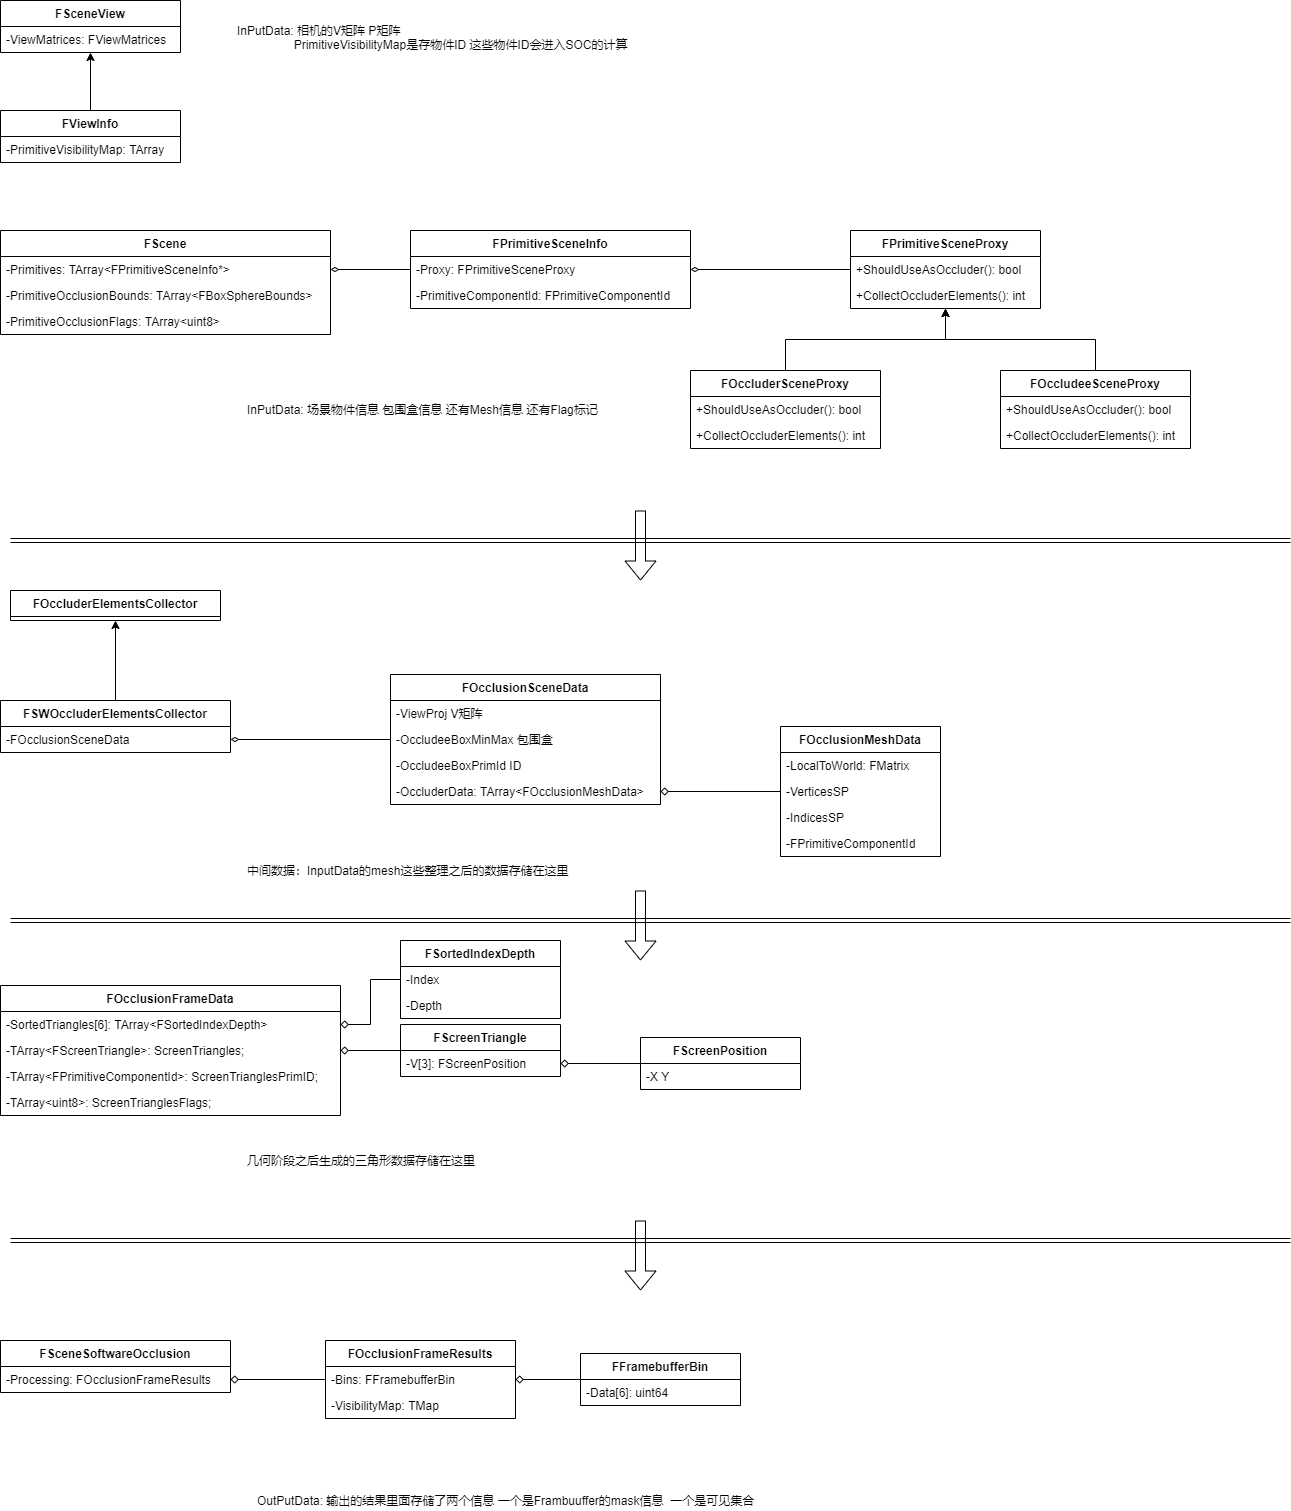

The diagram above was exported from draw.io. Its source (the exported page's mxGraphModel, read from the mxfile embedded in the PNG):
<mxGraphModel dx="1064" dy="627" grid="1" gridSize="10" guides="1" tooltips="1" connect="1" arrows="1" fold="1" page="1" pageScale="1" pageWidth="827" pageHeight="1169" math="0" shadow="0">
  <root>
    <mxCell id="0" />
    <mxCell id="1" parent="0" />
    <mxCell id="42" style="edgeStyle=orthogonalEdgeStyle;rounded=0;orthogonalLoop=1;jettySize=auto;html=1;entryX=1;entryY=0.5;entryDx=0;entryDy=0;endArrow=diamondThin;endFill=0;" parent="1" source="14" target="34" edge="1">
      <mxGeometry relative="1" as="geometry" />
    </mxCell>
    <mxCell id="14" value="FPrimitiveSceneInfo" style="swimlane;fontStyle=1;childLayout=stackLayout;horizontal=1;startSize=26;horizontalStack=0;resizeParent=1;resizeParentMax=0;resizeLast=0;collapsible=1;marginBottom=0;" parent="1" vertex="1">
      <mxGeometry x="-350" y="350" width="280" height="78" as="geometry" />
    </mxCell>
    <mxCell id="15" value="-Proxy: FPrimitiveSceneProxy" style="text;align=left;verticalAlign=top;spacingLeft=4;spacingRight=4;overflow=hidden;rotatable=0;points=[[0,0.5],[1,0.5]];portConstraint=eastwest;" parent="14" vertex="1">
      <mxGeometry y="26" width="280" height="26" as="geometry" />
    </mxCell>
    <mxCell id="16" value="-PrimitiveComponentId: FPrimitiveComponentId" style="text;align=left;verticalAlign=top;spacingLeft=4;spacingRight=4;overflow=hidden;rotatable=0;points=[[0,0.5],[1,0.5]];portConstraint=eastwest;" parent="14" vertex="1">
      <mxGeometry y="52" width="280" height="26" as="geometry" />
    </mxCell>
    <mxCell id="43" style="edgeStyle=orthogonalEdgeStyle;rounded=0;orthogonalLoop=1;jettySize=auto;html=1;entryX=1;entryY=0.5;entryDx=0;entryDy=0;endArrow=diamondThin;endFill=0;" parent="1" source="17" target="15" edge="1">
      <mxGeometry relative="1" as="geometry" />
    </mxCell>
    <mxCell id="17" value="FPrimitiveSceneProxy" style="swimlane;fontStyle=1;childLayout=stackLayout;horizontal=1;startSize=26;horizontalStack=0;resizeParent=1;resizeParentMax=0;resizeLast=0;collapsible=1;marginBottom=0;" parent="1" vertex="1">
      <mxGeometry x="90" y="350" width="190" height="78" as="geometry" />
    </mxCell>
    <mxCell id="18" value="+ShouldUseAsOccluder(): bool" style="text;align=left;verticalAlign=top;spacingLeft=4;spacingRight=4;overflow=hidden;rotatable=0;points=[[0,0.5],[1,0.5]];portConstraint=eastwest;" parent="17" vertex="1">
      <mxGeometry y="26" width="190" height="26" as="geometry" />
    </mxCell>
    <mxCell id="19" value="+CollectOccluderElements(): int" style="text;align=left;verticalAlign=top;spacingLeft=4;spacingRight=4;overflow=hidden;rotatable=0;points=[[0,0.5],[1,0.5]];portConstraint=eastwest;" parent="17" vertex="1">
      <mxGeometry y="52" width="190" height="26" as="geometry" />
    </mxCell>
    <mxCell id="41" style="edgeStyle=orthogonalEdgeStyle;rounded=0;orthogonalLoop=1;jettySize=auto;html=1;" parent="1" source="20" target="17" edge="1">
      <mxGeometry relative="1" as="geometry" />
    </mxCell>
    <mxCell id="20" value="FOccluderSceneProxy" style="swimlane;fontStyle=1;childLayout=stackLayout;horizontal=1;startSize=26;horizontalStack=0;resizeParent=1;resizeParentMax=0;resizeLast=0;collapsible=1;marginBottom=0;" parent="1" vertex="1">
      <mxGeometry x="-70" y="490" width="190" height="78" as="geometry" />
    </mxCell>
    <mxCell id="21" value="+ShouldUseAsOccluder(): bool" style="text;align=left;verticalAlign=top;spacingLeft=4;spacingRight=4;overflow=hidden;rotatable=0;points=[[0,0.5],[1,0.5]];portConstraint=eastwest;" parent="20" vertex="1">
      <mxGeometry y="26" width="190" height="26" as="geometry" />
    </mxCell>
    <mxCell id="22" value="+CollectOccluderElements(): int" style="text;align=left;verticalAlign=top;spacingLeft=4;spacingRight=4;overflow=hidden;rotatable=0;points=[[0,0.5],[1,0.5]];portConstraint=eastwest;" parent="20" vertex="1">
      <mxGeometry y="52" width="190" height="26" as="geometry" />
    </mxCell>
    <mxCell id="40" style="edgeStyle=orthogonalEdgeStyle;rounded=0;orthogonalLoop=1;jettySize=auto;html=1;" parent="1" source="23" target="17" edge="1">
      <mxGeometry relative="1" as="geometry" />
    </mxCell>
    <mxCell id="23" value="FOccludeeSceneProxy" style="swimlane;fontStyle=1;childLayout=stackLayout;horizontal=1;startSize=26;horizontalStack=0;resizeParent=1;resizeParentMax=0;resizeLast=0;collapsible=1;marginBottom=0;" parent="1" vertex="1">
      <mxGeometry x="240" y="490" width="190" height="78" as="geometry" />
    </mxCell>
    <mxCell id="24" value="+ShouldUseAsOccluder(): bool" style="text;align=left;verticalAlign=top;spacingLeft=4;spacingRight=4;overflow=hidden;rotatable=0;points=[[0,0.5],[1,0.5]];portConstraint=eastwest;" parent="23" vertex="1">
      <mxGeometry y="26" width="190" height="26" as="geometry" />
    </mxCell>
    <mxCell id="25" value="+CollectOccluderElements(): int" style="text;align=left;verticalAlign=top;spacingLeft=4;spacingRight=4;overflow=hidden;rotatable=0;points=[[0,0.5],[1,0.5]];portConstraint=eastwest;" parent="23" vertex="1">
      <mxGeometry y="52" width="190" height="26" as="geometry" />
    </mxCell>
    <mxCell id="81" style="edgeStyle=orthogonalEdgeStyle;rounded=0;orthogonalLoop=1;jettySize=auto;html=1;entryX=1;entryY=0.5;entryDx=0;entryDy=0;endArrow=diamond;endFill=0;" parent="1" source="26" target="73" edge="1">
      <mxGeometry relative="1" as="geometry" />
    </mxCell>
    <mxCell id="26" value="FOcclusionFrameResults" style="swimlane;fontStyle=1;childLayout=stackLayout;horizontal=1;startSize=26;horizontalStack=0;resizeParent=1;resizeParentMax=0;resizeLast=0;collapsible=1;marginBottom=0;" parent="1" vertex="1">
      <mxGeometry x="-435" y="1460" width="190" height="78" as="geometry" />
    </mxCell>
    <mxCell id="27" value="-Bins: FFramebufferBin" style="text;align=left;verticalAlign=top;spacingLeft=4;spacingRight=4;overflow=hidden;rotatable=0;points=[[0,0.5],[1,0.5]];portConstraint=eastwest;" parent="26" vertex="1">
      <mxGeometry y="26" width="190" height="26" as="geometry" />
    </mxCell>
    <mxCell id="28" value="-VisibilityMap: TMap" style="text;align=left;verticalAlign=top;spacingLeft=4;spacingRight=4;overflow=hidden;rotatable=0;points=[[0,0.5],[1,0.5]];portConstraint=eastwest;" parent="26" vertex="1">
      <mxGeometry y="52" width="190" height="26" as="geometry" />
    </mxCell>
    <mxCell id="29" value="FSceneView" style="swimlane;fontStyle=1;childLayout=stackLayout;horizontal=1;startSize=26;horizontalStack=0;resizeParent=1;resizeParentMax=0;resizeLast=0;collapsible=1;marginBottom=0;" parent="1" vertex="1">
      <mxGeometry x="-760" y="120" width="180" height="52" as="geometry" />
    </mxCell>
    <mxCell id="30" value="-ViewMatrices: FViewMatrices" style="text;align=left;verticalAlign=top;spacingLeft=4;spacingRight=4;overflow=hidden;rotatable=0;points=[[0,0.5],[1,0.5]];portConstraint=eastwest;" parent="29" vertex="1">
      <mxGeometry y="26" width="180" height="26" as="geometry" />
    </mxCell>
    <mxCell id="39" style="edgeStyle=orthogonalEdgeStyle;rounded=0;orthogonalLoop=1;jettySize=auto;html=1;" parent="1" source="31" target="29" edge="1">
      <mxGeometry relative="1" as="geometry" />
    </mxCell>
    <mxCell id="31" value="FViewInfo" style="swimlane;fontStyle=1;childLayout=stackLayout;horizontal=1;startSize=26;horizontalStack=0;resizeParent=1;resizeParentMax=0;resizeLast=0;collapsible=1;marginBottom=0;" parent="1" vertex="1">
      <mxGeometry x="-760" y="230" width="180" height="52" as="geometry" />
    </mxCell>
    <mxCell id="32" value="-PrimitiveVisibilityMap: TArray" style="text;align=left;verticalAlign=top;spacingLeft=4;spacingRight=4;overflow=hidden;rotatable=0;points=[[0,0.5],[1,0.5]];portConstraint=eastwest;" parent="31" vertex="1">
      <mxGeometry y="26" width="180" height="26" as="geometry" />
    </mxCell>
    <mxCell id="33" value="FScene" style="swimlane;fontStyle=1;childLayout=stackLayout;horizontal=1;startSize=26;horizontalStack=0;resizeParent=1;resizeParentMax=0;resizeLast=0;collapsible=1;marginBottom=0;" parent="1" vertex="1">
      <mxGeometry x="-760" y="350" width="330" height="104" as="geometry" />
    </mxCell>
    <mxCell id="34" value="-Primitives: TArray&lt;FPrimitiveSceneInfo*&gt;" style="text;align=left;verticalAlign=top;spacingLeft=4;spacingRight=4;overflow=hidden;rotatable=0;points=[[0,0.5],[1,0.5]];portConstraint=eastwest;" parent="33" vertex="1">
      <mxGeometry y="26" width="330" height="26" as="geometry" />
    </mxCell>
    <mxCell id="35" value="-PrimitiveOcclusionBounds: TArray&lt;FBoxSphereBounds&gt;" style="text;align=left;verticalAlign=top;spacingLeft=4;spacingRight=4;overflow=hidden;rotatable=0;points=[[0,0.5],[1,0.5]];portConstraint=eastwest;" parent="33" vertex="1">
      <mxGeometry y="52" width="330" height="26" as="geometry" />
    </mxCell>
    <mxCell id="36" value="-PrimitiveOcclusionFlags: TArray&lt;uint8&gt;" style="text;align=left;verticalAlign=top;spacingLeft=4;spacingRight=4;overflow=hidden;rotatable=0;points=[[0,0.5],[1,0.5]];portConstraint=eastwest;" parent="33" vertex="1">
      <mxGeometry y="78" width="330" height="26" as="geometry" />
    </mxCell>
    <mxCell id="44" value="InPutData: 相机的V矩阵 P矩阵&lt;br&gt;&lt;span style=&quot;white-space: pre&quot;&gt;&#09;&lt;/span&gt;&amp;nbsp; &amp;nbsp; &amp;nbsp; &amp;nbsp; &amp;nbsp;PrimitiveVisibilityMap是存物件ID 这些物件ID会进入SOC的计算&lt;span style=&quot;white-space: pre&quot;&gt;&#09;&lt;/span&gt;&lt;span style=&quot;white-space: pre&quot;&gt;&#09;&lt;/span&gt;" style="text;html=1;resizable=0;autosize=1;align=left;verticalAlign=middle;points=[];rounded=0;" parent="1" vertex="1">
      <mxGeometry x="-525" y="142" width="440" height="30" as="geometry" />
    </mxCell>
    <mxCell id="45" value="InPutData: 场景物件信息 包围盒信息 还有Mesh信息 还有Flag标记&lt;br&gt;" style="text;html=1;resizable=0;autosize=1;align=left;verticalAlign=middle;points=[];rounded=0;" parent="1" vertex="1">
      <mxGeometry x="-515" y="519" width="370" height="20" as="geometry" />
    </mxCell>
    <mxCell id="46" value="OutPutData: 输出的结果里面存储了两个信息 一个是Frambuuffer的mask信息&amp;nbsp; 一个是可见集合" style="text;html=1;resizable=0;autosize=1;align=left;verticalAlign=middle;points=[];rounded=0;" parent="1" vertex="1">
      <mxGeometry x="-505" y="1610" width="510" height="20" as="geometry" />
    </mxCell>
    <mxCell id="47" value="FOccluderElementsCollector" style="swimlane;fontStyle=1;childLayout=stackLayout;horizontal=1;startSize=26;horizontalStack=0;resizeParent=1;resizeParentMax=0;resizeLast=0;collapsible=1;marginBottom=0;" parent="1" vertex="1">
      <mxGeometry x="-750" y="710" width="210" height="30" as="geometry" />
    </mxCell>
    <mxCell id="74" style="edgeStyle=orthogonalEdgeStyle;rounded=0;orthogonalLoop=1;jettySize=auto;html=1;entryX=0.5;entryY=1;entryDx=0;entryDy=0;endArrow=classic;endFill=1;" parent="1" source="48" target="47" edge="1">
      <mxGeometry relative="1" as="geometry" />
    </mxCell>
    <mxCell id="48" value="FSWOccluderElementsCollector" style="swimlane;fontStyle=1;childLayout=stackLayout;horizontal=1;startSize=26;horizontalStack=0;resizeParent=1;resizeParentMax=0;resizeLast=0;collapsible=1;marginBottom=0;" parent="1" vertex="1">
      <mxGeometry x="-760" y="820" width="230" height="52" as="geometry" />
    </mxCell>
    <mxCell id="49" value="-FOcclusionSceneData" style="text;align=left;verticalAlign=top;spacingLeft=4;spacingRight=4;overflow=hidden;rotatable=0;points=[[0,0.5],[1,0.5]];portConstraint=eastwest;" parent="48" vertex="1">
      <mxGeometry y="26" width="230" height="26" as="geometry" />
    </mxCell>
    <mxCell id="75" style="edgeStyle=orthogonalEdgeStyle;rounded=0;orthogonalLoop=1;jettySize=auto;html=1;entryX=1;entryY=0.5;entryDx=0;entryDy=0;endArrow=diamondThin;endFill=0;" parent="1" source="50" target="49" edge="1">
      <mxGeometry relative="1" as="geometry" />
    </mxCell>
    <mxCell id="50" value="FOcclusionSceneData" style="swimlane;fontStyle=1;childLayout=stackLayout;horizontal=1;startSize=26;horizontalStack=0;resizeParent=1;resizeParentMax=0;resizeLast=0;collapsible=1;marginBottom=0;" parent="1" vertex="1">
      <mxGeometry x="-370" y="794" width="270" height="130" as="geometry" />
    </mxCell>
    <mxCell id="51" value="-ViewProj V矩阵" style="text;align=left;verticalAlign=top;spacingLeft=4;spacingRight=4;overflow=hidden;rotatable=0;points=[[0,0.5],[1,0.5]];portConstraint=eastwest;" parent="50" vertex="1">
      <mxGeometry y="26" width="270" height="26" as="geometry" />
    </mxCell>
    <mxCell id="52" value="-OccludeeBoxMinMax 包围盒" style="text;align=left;verticalAlign=top;spacingLeft=4;spacingRight=4;overflow=hidden;rotatable=0;points=[[0,0.5],[1,0.5]];portConstraint=eastwest;" parent="50" vertex="1">
      <mxGeometry y="52" width="270" height="26" as="geometry" />
    </mxCell>
    <mxCell id="53" value="-OccludeeBoxPrimId ID" style="text;align=left;verticalAlign=top;spacingLeft=4;spacingRight=4;overflow=hidden;rotatable=0;points=[[0,0.5],[1,0.5]];portConstraint=eastwest;" parent="50" vertex="1">
      <mxGeometry y="78" width="270" height="26" as="geometry" />
    </mxCell>
    <mxCell id="54" value="-OccluderData: TArray&lt;FOcclusionMeshData&gt;" style="text;align=left;verticalAlign=top;spacingLeft=4;spacingRight=4;overflow=hidden;rotatable=0;points=[[0,0.5],[1,0.5]];portConstraint=eastwest;" parent="50" vertex="1">
      <mxGeometry y="104" width="270" height="26" as="geometry" />
    </mxCell>
    <mxCell id="76" style="edgeStyle=orthogonalEdgeStyle;rounded=0;orthogonalLoop=1;jettySize=auto;html=1;endArrow=diamond;endFill=0;" parent="1" source="55" target="54" edge="1">
      <mxGeometry relative="1" as="geometry" />
    </mxCell>
    <mxCell id="55" value="FOcclusionMeshData" style="swimlane;fontStyle=1;childLayout=stackLayout;horizontal=1;startSize=26;horizontalStack=0;resizeParent=1;resizeParentMax=0;resizeLast=0;collapsible=1;marginBottom=0;" parent="1" vertex="1">
      <mxGeometry x="20" y="846" width="160" height="130" as="geometry" />
    </mxCell>
    <mxCell id="56" value="-LocalToWorld: FMatrix" style="text;align=left;verticalAlign=top;spacingLeft=4;spacingRight=4;overflow=hidden;rotatable=0;points=[[0,0.5],[1,0.5]];portConstraint=eastwest;" parent="55" vertex="1">
      <mxGeometry y="26" width="160" height="26" as="geometry" />
    </mxCell>
    <mxCell id="57" value="-VerticesSP" style="text;align=left;verticalAlign=top;spacingLeft=4;spacingRight=4;overflow=hidden;rotatable=0;points=[[0,0.5],[1,0.5]];portConstraint=eastwest;" parent="55" vertex="1">
      <mxGeometry y="52" width="160" height="26" as="geometry" />
    </mxCell>
    <mxCell id="58" value="-IndicesSP" style="text;align=left;verticalAlign=top;spacingLeft=4;spacingRight=4;overflow=hidden;rotatable=0;points=[[0,0.5],[1,0.5]];portConstraint=eastwest;" parent="55" vertex="1">
      <mxGeometry y="78" width="160" height="26" as="geometry" />
    </mxCell>
    <mxCell id="59" value="-FPrimitiveComponentId" style="text;align=left;verticalAlign=top;spacingLeft=4;spacingRight=4;overflow=hidden;rotatable=0;points=[[0,0.5],[1,0.5]];portConstraint=eastwest;" parent="55" vertex="1">
      <mxGeometry y="104" width="160" height="26" as="geometry" />
    </mxCell>
    <mxCell id="77" style="edgeStyle=orthogonalEdgeStyle;rounded=0;orthogonalLoop=1;jettySize=auto;html=1;entryX=1;entryY=0.5;entryDx=0;entryDy=0;endArrow=diamond;endFill=0;" parent="1" source="60" target="63" edge="1">
      <mxGeometry relative="1" as="geometry" />
    </mxCell>
    <mxCell id="60" value="FScreenPosition" style="swimlane;fontStyle=1;childLayout=stackLayout;horizontal=1;startSize=26;horizontalStack=0;resizeParent=1;resizeParentMax=0;resizeLast=0;collapsible=1;marginBottom=0;" parent="1" vertex="1">
      <mxGeometry x="-120" y="1157" width="160" height="52" as="geometry" />
    </mxCell>
    <mxCell id="61" value="-X  Y" style="text;align=left;verticalAlign=top;spacingLeft=4;spacingRight=4;overflow=hidden;rotatable=0;points=[[0,0.5],[1,0.5]];portConstraint=eastwest;" parent="60" vertex="1">
      <mxGeometry y="26" width="160" height="26" as="geometry" />
    </mxCell>
    <mxCell id="79" style="edgeStyle=orthogonalEdgeStyle;rounded=0;orthogonalLoop=1;jettySize=auto;html=1;endArrow=diamond;endFill=0;" parent="1" source="62" target="69" edge="1">
      <mxGeometry relative="1" as="geometry" />
    </mxCell>
    <mxCell id="62" value="FScreenTriangle" style="swimlane;fontStyle=1;childLayout=stackLayout;horizontal=1;startSize=26;horizontalStack=0;resizeParent=1;resizeParentMax=0;resizeLast=0;collapsible=1;marginBottom=0;" parent="1" vertex="1">
      <mxGeometry x="-360" y="1144" width="160" height="52" as="geometry" />
    </mxCell>
    <mxCell id="63" value="-V[3]: FScreenPosition" style="text;align=left;verticalAlign=top;spacingLeft=4;spacingRight=4;overflow=hidden;rotatable=0;points=[[0,0.5],[1,0.5]];portConstraint=eastwest;" parent="62" vertex="1">
      <mxGeometry y="26" width="160" height="26" as="geometry" />
    </mxCell>
    <mxCell id="80" style="edgeStyle=orthogonalEdgeStyle;rounded=0;orthogonalLoop=1;jettySize=auto;html=1;entryX=1;entryY=0.5;entryDx=0;entryDy=0;endArrow=diamond;endFill=0;" parent="1" source="64" target="68" edge="1">
      <mxGeometry relative="1" as="geometry" />
    </mxCell>
    <mxCell id="64" value="FSortedIndexDepth" style="swimlane;fontStyle=1;childLayout=stackLayout;horizontal=1;startSize=26;horizontalStack=0;resizeParent=1;resizeParentMax=0;resizeLast=0;collapsible=1;marginBottom=0;" parent="1" vertex="1">
      <mxGeometry x="-360" y="1060" width="160" height="78" as="geometry" />
    </mxCell>
    <mxCell id="65" value="-Index" style="text;align=left;verticalAlign=top;spacingLeft=4;spacingRight=4;overflow=hidden;rotatable=0;points=[[0,0.5],[1,0.5]];portConstraint=eastwest;" parent="64" vertex="1">
      <mxGeometry y="26" width="160" height="26" as="geometry" />
    </mxCell>
    <mxCell id="66" value="-Depth" style="text;align=left;verticalAlign=top;spacingLeft=4;spacingRight=4;overflow=hidden;rotatable=0;points=[[0,0.5],[1,0.5]];portConstraint=eastwest;" parent="64" vertex="1">
      <mxGeometry y="52" width="160" height="26" as="geometry" />
    </mxCell>
    <mxCell id="67" value="FOcclusionFrameData" style="swimlane;fontStyle=1;childLayout=stackLayout;horizontal=1;startSize=26;horizontalStack=0;resizeParent=1;resizeParentMax=0;resizeLast=0;collapsible=1;marginBottom=0;" parent="1" vertex="1">
      <mxGeometry x="-760" y="1105" width="340" height="130" as="geometry" />
    </mxCell>
    <mxCell id="68" value="-SortedTriangles[6]: TArray&lt;FSortedIndexDepth&gt;" style="text;align=left;verticalAlign=top;spacingLeft=4;spacingRight=4;overflow=hidden;rotatable=0;points=[[0,0.5],[1,0.5]];portConstraint=eastwest;" parent="67" vertex="1">
      <mxGeometry y="26" width="340" height="26" as="geometry" />
    </mxCell>
    <mxCell id="69" value="-TArray&lt;FScreenTriangle&gt;: ScreenTriangles;" style="text;align=left;verticalAlign=top;spacingLeft=4;spacingRight=4;overflow=hidden;rotatable=0;points=[[0,0.5],[1,0.5]];portConstraint=eastwest;" parent="67" vertex="1">
      <mxGeometry y="52" width="340" height="26" as="geometry" />
    </mxCell>
    <mxCell id="70" value="-TArray&lt;FPrimitiveComponentId&gt;: ScreenTrianglesPrimID;" style="text;align=left;verticalAlign=top;spacingLeft=4;spacingRight=4;overflow=hidden;rotatable=0;points=[[0,0.5],[1,0.5]];portConstraint=eastwest;" parent="67" vertex="1">
      <mxGeometry y="78" width="340" height="26" as="geometry" />
    </mxCell>
    <mxCell id="71" value="-TArray&lt;uint8&gt;: ScreenTrianglesFlags;" style="text;align=left;verticalAlign=top;spacingLeft=4;spacingRight=4;overflow=hidden;rotatable=0;points=[[0,0.5],[1,0.5]];portConstraint=eastwest;" parent="67" vertex="1">
      <mxGeometry y="104" width="340" height="26" as="geometry" />
    </mxCell>
    <mxCell id="72" value="FSceneSoftwareOcclusion" style="swimlane;fontStyle=1;childLayout=stackLayout;horizontal=1;startSize=26;horizontalStack=0;resizeParent=1;resizeParentMax=0;resizeLast=0;collapsible=1;marginBottom=0;" parent="1" vertex="1">
      <mxGeometry x="-760" y="1460" width="230" height="52" as="geometry" />
    </mxCell>
    <mxCell id="73" value="-Processing: FOcclusionFrameResults" style="text;align=left;verticalAlign=top;spacingLeft=4;spacingRight=4;overflow=hidden;rotatable=0;points=[[0,0.5],[1,0.5]];portConstraint=eastwest;" parent="72" vertex="1">
      <mxGeometry y="26" width="230" height="26" as="geometry" />
    </mxCell>
    <mxCell id="84" style="edgeStyle=orthogonalEdgeStyle;rounded=0;orthogonalLoop=1;jettySize=auto;html=1;entryX=1;entryY=0.5;entryDx=0;entryDy=0;endArrow=diamond;endFill=0;" parent="1" source="82" target="27" edge="1">
      <mxGeometry relative="1" as="geometry" />
    </mxCell>
    <mxCell id="82" value="FFramebufferBin" style="swimlane;fontStyle=1;childLayout=stackLayout;horizontal=1;startSize=26;horizontalStack=0;resizeParent=1;resizeParentMax=0;resizeLast=0;collapsible=1;marginBottom=0;" parent="1" vertex="1">
      <mxGeometry x="-180" y="1473" width="160" height="52" as="geometry" />
    </mxCell>
    <mxCell id="83" value="-Data[6]: uint64" style="text;align=left;verticalAlign=top;spacingLeft=4;spacingRight=4;overflow=hidden;rotatable=0;points=[[0,0.5],[1,0.5]];portConstraint=eastwest;" parent="82" vertex="1">
      <mxGeometry y="26" width="160" height="26" as="geometry" />
    </mxCell>
    <mxCell id="85" value="中间数据：InputData的mesh这些整理之后的数据存储在这里" style="text;html=1;resizable=0;autosize=1;align=left;verticalAlign=middle;points=[];rounded=0;" parent="1" vertex="1">
      <mxGeometry x="-515" y="980" width="340" height="20" as="geometry" />
    </mxCell>
    <mxCell id="87" value="几何阶段之后生成的三角形数据存储在这里" style="text;html=1;resizable=0;autosize=1;align=left;verticalAlign=middle;points=[];rounded=0;" parent="1" vertex="1">
      <mxGeometry x="-515" y="1270" width="240" height="20" as="geometry" />
    </mxCell>
    <mxCell id="111" value="" style="shape=link;html=1;" parent="1" edge="1">
      <mxGeometry width="100" relative="1" as="geometry">
        <mxPoint x="-750" y="660" as="sourcePoint" />
        <mxPoint x="530.0000000000005" y="660" as="targetPoint" />
      </mxGeometry>
    </mxCell>
    <mxCell id="112" value="" style="shape=link;html=1;" parent="1" edge="1">
      <mxGeometry width="100" relative="1" as="geometry">
        <mxPoint x="-750" y="1040" as="sourcePoint" />
        <mxPoint x="530.0000000000005" y="1040" as="targetPoint" />
      </mxGeometry>
    </mxCell>
    <mxCell id="113" value="" style="shape=link;html=1;" parent="1" edge="1">
      <mxGeometry width="100" relative="1" as="geometry">
        <mxPoint x="-750" y="1360" as="sourcePoint" />
        <mxPoint x="530.0000000000005" y="1360" as="targetPoint" />
      </mxGeometry>
    </mxCell>
    <mxCell id="117" value="" style="shape=flexArrow;endArrow=classic;html=1;" parent="1" edge="1">
      <mxGeometry width="50" height="50" relative="1" as="geometry">
        <mxPoint x="-120.00000000000007" y="630" as="sourcePoint" />
        <mxPoint x="-120.00000000000007" y="700" as="targetPoint" />
      </mxGeometry>
    </mxCell>
    <mxCell id="119" value="" style="shape=flexArrow;endArrow=classic;html=1;" parent="1" edge="1">
      <mxGeometry width="50" height="50" relative="1" as="geometry">
        <mxPoint x="-120" y="1010" as="sourcePoint" />
        <mxPoint x="-120" y="1080" as="targetPoint" />
      </mxGeometry>
    </mxCell>
    <mxCell id="120" value="" style="shape=flexArrow;endArrow=classic;html=1;" parent="1" edge="1">
      <mxGeometry width="50" height="50" relative="1" as="geometry">
        <mxPoint x="-120" y="1340" as="sourcePoint" />
        <mxPoint x="-120" y="1410" as="targetPoint" />
      </mxGeometry>
    </mxCell>
  </root>
</mxGraphModel>